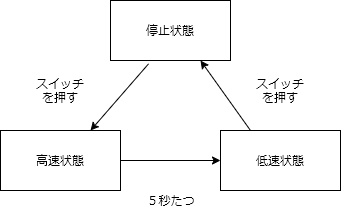

The diagram above was exported from draw.io. Its source (the exported page's mxGraphModel, read from the mxfile embedded in the PNG):
<mxGraphModel dx="503" dy="558" grid="1" gridSize="10" guides="1" tooltips="1" connect="1" arrows="1" fold="1" page="1" pageScale="1" pageWidth="827" pageHeight="1169" math="0" shadow="0">
  <root>
    <mxCell id="0" />
    <mxCell id="1" parent="0" />
    <mxCell id="kB9g4a3Lg2xjSlSwbGMf-1" value="停止状態" style="rounded=0;whiteSpace=wrap;html=1;" vertex="1" parent="1">
      <mxGeometry x="320" y="100" width="120" height="60" as="geometry" />
    </mxCell>
    <mxCell id="kB9g4a3Lg2xjSlSwbGMf-3" value="高速状態" style="rounded=0;whiteSpace=wrap;html=1;" vertex="1" parent="1">
      <mxGeometry x="210" y="230" width="120" height="60" as="geometry" />
    </mxCell>
    <mxCell id="kB9g4a3Lg2xjSlSwbGMf-4" value="低速状態" style="rounded=0;whiteSpace=wrap;html=1;" vertex="1" parent="1">
      <mxGeometry x="430" y="230" width="120" height="60" as="geometry" />
    </mxCell>
    <mxCell id="kB9g4a3Lg2xjSlSwbGMf-5" value="" style="endArrow=classic;html=1;entryX=0.75;entryY=0;entryDx=0;entryDy=0;exitX=0.317;exitY=1.056;exitDx=0;exitDy=0;exitPerimeter=0;" edge="1" parent="1" source="kB9g4a3Lg2xjSlSwbGMf-1" target="kB9g4a3Lg2xjSlSwbGMf-3">
      <mxGeometry width="50" height="50" relative="1" as="geometry">
        <mxPoint x="220" y="370" as="sourcePoint" />
        <mxPoint x="270" y="320" as="targetPoint" />
      </mxGeometry>
    </mxCell>
    <mxCell id="kB9g4a3Lg2xjSlSwbGMf-6" value="" style="endArrow=classic;html=1;entryX=0;entryY=0.5;entryDx=0;entryDy=0;exitX=1;exitY=0.5;exitDx=0;exitDy=0;" edge="1" parent="1" source="kB9g4a3Lg2xjSlSwbGMf-3" target="kB9g4a3Lg2xjSlSwbGMf-4">
      <mxGeometry width="50" height="50" relative="1" as="geometry">
        <mxPoint x="368.03999999999996" y="173.36" as="sourcePoint" />
        <mxPoint x="320" y="250" as="targetPoint" />
      </mxGeometry>
    </mxCell>
    <mxCell id="kB9g4a3Lg2xjSlSwbGMf-7" value="" style="endArrow=classic;html=1;entryX=0.75;entryY=1;entryDx=0;entryDy=0;exitX=0.25;exitY=0;exitDx=0;exitDy=0;" edge="1" parent="1" source="kB9g4a3Lg2xjSlSwbGMf-4" target="kB9g4a3Lg2xjSlSwbGMf-1">
      <mxGeometry width="50" height="50" relative="1" as="geometry">
        <mxPoint x="350" y="280" as="sourcePoint" />
        <mxPoint x="430" y="280" as="targetPoint" />
      </mxGeometry>
    </mxCell>
    <mxCell id="kB9g4a3Lg2xjSlSwbGMf-8" value="スイッチを押す" style="text;html=1;strokeColor=none;fillColor=none;align=center;verticalAlign=middle;whiteSpace=wrap;rounded=0;" vertex="1" parent="1">
      <mxGeometry x="245" y="180" width="50" height="20" as="geometry" />
    </mxCell>
    <mxCell id="kB9g4a3Lg2xjSlSwbGMf-9" value="スイッチを押す" style="text;html=1;strokeColor=none;fillColor=none;align=center;verticalAlign=middle;whiteSpace=wrap;rounded=0;" vertex="1" parent="1">
      <mxGeometry x="465" y="180" width="50" height="20" as="geometry" />
    </mxCell>
    <mxCell id="kB9g4a3Lg2xjSlSwbGMf-10" value="５秒たつ" style="text;html=1;strokeColor=none;fillColor=none;align=center;verticalAlign=middle;whiteSpace=wrap;rounded=0;" vertex="1" parent="1">
      <mxGeometry x="354.66999999999996" y="290" width="50.67" height="20" as="geometry" />
    </mxCell>
  </root>
</mxGraphModel>